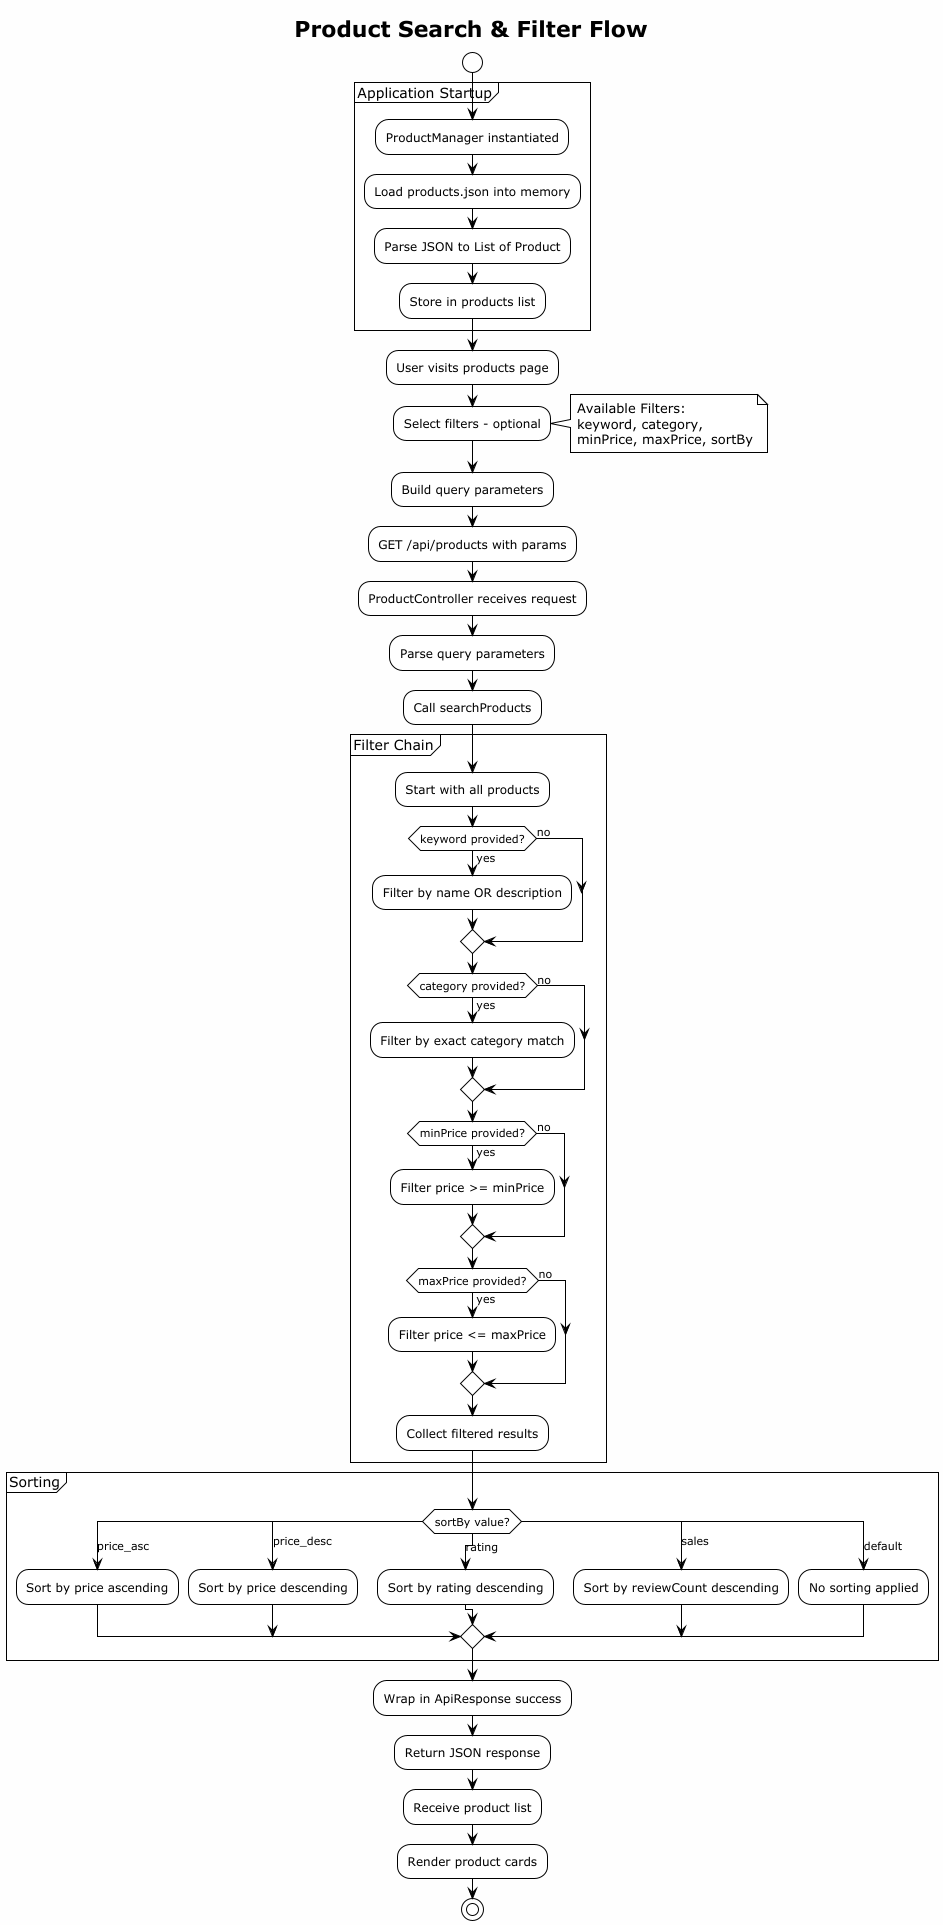

The diagram above was rendered by PlantUML. Its source (embedded in the PNG):
@startuml product-search-flowchart
!theme plain
skinparam backgroundColor #FEFEFE

title Product Search & Filter Flow

start

group Application Startup
    :ProductManager instantiated;
    :Load products.json into memory;
    :Parse JSON to List of Product;
    :Store in products list;
end group

:User visits products page;
:Select filters - optional;
note right
    Available Filters:
    keyword, category,
    minPrice, maxPrice, sortBy
end note

:Build query parameters;
:GET /api/products with params;

:ProductController receives request;
:Parse query parameters;
:Call searchProducts;

group Filter Chain
    :Start with all products;
    
    if (keyword provided?) then (yes)
        :Filter by name OR description;
    else (no)
    endif
    
    if (category provided?) then (yes)
        :Filter by exact category match;
    else (no)
    endif
    
    if (minPrice provided?) then (yes)
        :Filter price >= minPrice;
    else (no)
    endif
    
    if (maxPrice provided?) then (yes)
        :Filter price <= maxPrice;
    else (no)
    endif
    
    :Collect filtered results;
end group

group Sorting
    switch (sortBy value?)
    case (price_asc)
        :Sort by price ascending;
    case (price_desc)
        :Sort by price descending;
    case (rating)
        :Sort by rating descending;
    case (sales)
        :Sort by reviewCount descending;
    case (default)
        :No sorting applied;
    endswitch
end group

:Wrap in ApiResponse success;
:Return JSON response;

:Receive product list;
:Render product cards;

stop

@enduml